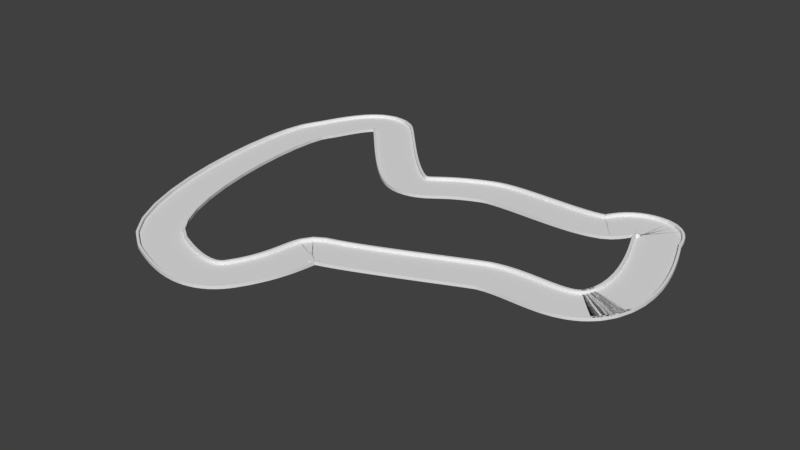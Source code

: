 # Source: Track.blend  (saved by Blender 2.79.0; exported with 4.5.12 LTS)
import bpy
from mathutils import Matrix  # noqa: F401  (used for matrix-valued properties, if any)

bpy.ops.wm.read_factory_settings(use_empty=True)
scene = bpy.context.scene
scene.name = 'Scene'

# ---- collections
col_collection_1 = bpy.data.collections.new('Collection 1'); scene.collection.children.link(col_collection_1)

# ---- world
world_world = bpy.data.worlds.new('World'); scene.world = world_world
world_world.color = (0.05088, 0.05088, 0.05088)
world_world.use_sun_shadow = False
world_world.sun_shadow_jitter_overblur = 0.0
world_world.cycles.sampling_method = 'MANUAL'

# ---- meshes
me_plane_001 = bpy.data.meshes.new('Plane.001')
me_plane_001.from_pydata([(-8.308, -12.46, 0.0), (8.308, -12.46, 0.0), (-8.308, 12.46, 0.0), (8.308, 12.46, 0.0), (-5.934, -12.46, 0.0), (-3.56, -12.46, 0.0), (-1.187, -12.46, 0.0), (1.187, -12.46, 0.0), (3.56, -12.46, 0.0), (5.934, -12.46, 0.0), (5.934, 12.46, 0.0), (3.56, 12.46, 0.0), (1.187, 12.46, 0.0), (-1.187, 12.46, 0.0), (-3.56, 12.46, 0.0), (-5.934, 12.46, 0.0), (-8.308, -12.46, 2.0), (8.308, -12.46, 2.0), (-8.308, 12.46, 2.0), (8.308, 12.46, 2.0), (-5.934, -12.46, 2.0), (-3.56, -12.46, 2.0), (-1.187, -12.46, 2.0), (1.187, -12.46, 2.0), (3.56, -12.46, 2.0), (5.934, -12.46, 2.0), (5.934, 12.46, 2.0), (3.56, 12.46, 2.0), (1.187, 12.46, 2.0), (-1.187, 12.46, 2.0), (-3.56, 12.46, 2.0), (-5.934, 12.46, 2.0), (-8.308, -13.93, 2.0), (8.308, -13.93, 2.0), (-8.308, 13.93, 2.0), (8.308, 13.93, 2.0), (-5.934, -13.93, 2.0), (-3.56, -13.93, 2.0), (-1.187, -13.93, 2.0), (1.187, -13.93, 2.0), (3.56, -13.93, 2.0), (5.934, -13.93, 2.0), (5.934, 13.93, 2.0), (3.56, 13.93, 2.0), (1.187, 13.93, 2.0), (-1.187, 13.93, 2.0), (-3.56, 13.93, 2.0), (-5.934, 13.93, 2.0), (-8.308, -13.93, 0.0), (8.308, -13.93, 0.0), (-8.308, 13.93, 0.0), (8.308, 13.93, 0.0), (-5.934, -13.93, 0.0), (-3.56, -13.93, 0.0), (-1.187, -13.93, 0.0), (1.187, -13.93, 0.0), (3.56, -13.93, 0.0), (5.934, -13.93, 0.0), (5.934, 13.93, 0.0), (3.56, 13.93, 0.0), (1.187, 13.93, 0.0), (-1.187, 13.93, 0.0), (-3.56, 13.93, 0.0), (-5.934, 13.93, 0.0)], [], [(2, 15, 31, 18), (11, 10, 26, 27), (4, 0, 16, 20), (12, 11, 27, 28), (5, 4, 20, 21), (13, 12, 28, 29), (6, 5, 21, 22), (14, 13, 29, 30), (7, 6, 22, 23), (15, 14, 30, 31), (8, 7, 23, 24), (1, 9, 25, 17), (9, 8, 24, 25), (10, 3, 19, 26), (21, 20, 36, 37), (29, 28, 44, 45), (22, 21, 37, 38), (30, 29, 45, 46), (23, 22, 38, 39), (31, 30, 46, 47), (24, 23, 39, 40), (25, 24, 40, 41), (17, 25, 41, 33), (26, 19, 35, 42), (18, 31, 47, 34), (27, 26, 42, 43), (20, 16, 32, 36), (28, 27, 43, 44), (44, 43, 59, 60), (37, 36, 52, 53), (45, 44, 60, 61), (38, 37, 53, 54), (46, 45, 61, 62), (39, 38, 54, 55), (47, 46, 62, 63), (40, 39, 55, 56), (41, 40, 56, 57), (33, 41, 57, 49), (42, 35, 51, 58), (34, 47, 63, 50), (43, 42, 58, 59), (36, 32, 48, 52)])
me_plane_001.use_remesh_preserve_volume = False
me_plane_001.use_remesh_preserve_attributes = False
me_plane_001.use_mirror_vertex_groups = False
me_plane_001.update()
me_plane = bpy.data.meshes.new('Plane')
me_plane.from_pydata([(-8.308, -12.46, 0.0), (8.308, -12.46, 0.0), (-8.308, 12.46, 0.0), (8.308, 12.46, 0.0), (-5.934, -12.46, 0.0), (-3.56, -12.46, 0.0), (-1.187, -12.46, 0.0), (1.187, -12.46, 0.0), (3.56, -12.46, 0.0), (5.934, -12.46, 0.0), (5.934, 12.46, 0.0), (3.56, 12.46, 0.0), (1.187, 12.46, 0.0), (-1.187, 12.46, 0.0), (-3.56, 12.46, 0.0), (-5.934, 12.46, 0.0)], [], [(9, 1, 3, 10), (0, 4, 15, 2), (4, 5, 14, 15), (5, 6, 13, 14), (6, 7, 12, 13), (7, 8, 11, 12), (8, 9, 10, 11)])
me_plane.use_remesh_preserve_volume = False
me_plane.use_remesh_preserve_attributes = False
me_plane.use_mirror_vertex_groups = False
me_plane.update()

# ---- curves / text
cu_beziercurve = bpy.data.curves.new('BezierCurve', 'CURVE')
cu_beziercurve.dimensions = '3D'
_sp = cu_beziercurve.splines.new('BEZIER'); _sp.bezier_points.add(11)
_sp.bezier_points.foreach_set('co', [32.78, -72.98, 3.048, -56.42, -109.9, 3.048, -73.89, -158.9, 3.048, -130.1, -158.5, 3.048, -175.6, 20.51, 3.048, -139.7, 54.59, 3.048, -73.27, -7.902, 3.048, -27.24, 13.09, 3.048, 51.65, 17.9, 3.048, 73.86, 34.36, 3.048, 84.28, 21.47, 3.048, 95.38, -57.7, 3.048])
_sp.bezier_points.foreach_set('handle_left', [55.67, -66.92, 3.048, -33.53, -103.8, 3.048, -56.99, -132.9, 3.048, -107.7, -168.3, 3.048, -190.4, 0.9301, 3.048, -160.0, 68.57, 3.048, -88.2, -5.399, 3.048, -59.54, 0.9515, 3.048, 33.69, 10.85, 3.048, 58.58, 34.64, 3.048, 84.06, 22.44, 3.048, 108.7, -30.6, 3.048])
_sp.bezier_points.foreach_set('handle_right', [26.1, -74.75, 3.048, -63.1, -111.6, 3.048, -84.37, -175.0, 3.048, -176.7, -138.0, 3.048, -171.3, 26.22, 3.048, -133.8, 50.5, 3.048, -57.56, -10.54, 3.048, -12.14, 18.76, 3.048, 59.16, 20.85, 3.048, 83.78, 34.17, 3.048, 85.24, 17.17, 3.048, 84.67, -79.53, 3.048])
for _p, _l, _r in zip(_sp.bezier_points, ['ALIGNED', 'ALIGNED', 'ALIGNED', 'ALIGNED', 'ALIGNED', 'ALIGNED', 'ALIGNED', 'ALIGNED', 'ALIGNED', 'ALIGNED', 'ALIGNED', 'ALIGNED'], ['ALIGNED', 'ALIGNED', 'ALIGNED', 'ALIGNED', 'ALIGNED', 'ALIGNED', 'ALIGNED', 'ALIGNED', 'ALIGNED', 'ALIGNED', 'ALIGNED', 'ALIGNED']): _p.handle_left_type = _l; _p.handle_right_type = _r
_sp.bezier_points.foreach_set('tilt', [-1.571, -1.571, -1.571, -1.571, -1.571, -1.571, -1.571, -1.571, -1.571, -1.571, -1.571, -1.571])
_sp.order_u = 0
_sp.order_v = 0
_sp.use_cyclic_u = True
cu_beziercurve.use_path = True
cu_beziercurve.use_path_clamp = True
cu_beziercurve.bevel_resolution = 0
cu_beziercurve.fill_mode = 'HALF'
cu_beziercurve.twist_mode = 'Z_UP'
cu_beziercurve.bevel_factor_start = 0.08367

# ---- objects
ob_beziercurve = bpy.data.objects.new('BezierCurve', cu_beziercurve)
ob_plane_001 = bpy.data.objects.new('Plane.001', me_plane_001)
ob_plane = bpy.data.objects.new('Plane', me_plane)

# ---- transforms, parenting, visibility, modifiers, constraints
ob_beziercurve.location = (0.0, 0.0, 0.0)
ob_beziercurve.lineart.crease_threshold = 0.0
_m = ob_beziercurve.modifiers.new('Solidify', 'SOLIDIFY')
_m.thickness = -0.5
_m.nonmanifold_thickness_mode = 'FIXED'
_m.nonmanifold_merge_threshold = 0.0003
ob_plane_001.location = (0.0, 0.0, 0.0)
ob_plane_001.lineart.crease_threshold = 0.0
_m = ob_plane_001.modifiers.new('Array', 'ARRAY')
_m.fit_type = 'FIT_CURVE'
_m.curve = ob_beziercurve
_m.constant_offset_displace = (0.0, 0.0, 0.0)
_m = ob_plane_001.modifiers.new('Curve', 'CURVE')
_m.object = ob_beziercurve
_m.deform_axis = 'NEG_X'
ob_plane.location = (0.0, 0.0, 0.0)
ob_plane.lineart.crease_threshold = 0.0
_m = ob_plane.modifiers.new('Array', 'ARRAY')
_m.fit_type = 'FIT_CURVE'
_m.curve = ob_beziercurve
_m.constant_offset_displace = (0.0, 0.0, 0.0)
_m = ob_plane.modifiers.new('Curve', 'CURVE')
_m.object = ob_beziercurve
_m.deform_axis = 'NEG_X'

# ---- collection membership
col_collection_1.objects.link(ob_beziercurve)
col_collection_1.objects.link(ob_plane_001)
col_collection_1.objects.link(ob_plane)

# ---- scene / render settings (as saved in the file)
scene.frame_start = 1; scene.frame_end = 250; scene.frame_set(3)
scene.render.engine = 'BLENDER_EEVEE_NEXT'
scene.render.resolution_percentage = 50
scene.render.dither_intensity = 0.0
scene.cycles.use_denoising = False
scene.cycles.samples = 128
scene.cycles.sampling_pattern = 'TABULATED_SOBOL'
scene.cycles.use_adaptive_sampling = False
scene.cycles.use_light_tree = False
scene.cycles.blur_glossy = 0.0
scene.cycles.sample_clamp_indirect = 0.0
scene.view_settings.view_transform = 'Standard'
bpy.context.view_layer.update()

# ---- added for rendering (the .blend has no active camera and no usable light): camera, sun
cam_auto = bpy.data.cameras.new('AutoCamera')
cam_auto.lens = 50.0
cam_auto.sensor_width = 36.0
cam_auto.clip_end = 6485.75
ob_auto_camera = bpy.data.objects.new('AutoCamera', cam_auto)
scene.collection.objects.link(ob_auto_camera)
ob_auto_camera.location = (328.602, -499.153, 299.196)
ob_auto_camera.rotation_euler = (1.09748, -7.21219e-08, 0.694738)
scene.camera = ob_auto_camera
light_auto_sun = bpy.data.lights.new('AutoSun', 'SUN')
light_auto_sun.energy = 3.0
light_auto_sun.angle = 0.0523599
ob_auto_sun = bpy.data.objects.new('AutoSun', light_auto_sun)
scene.collection.objects.link(ob_auto_sun)
ob_auto_sun.rotation_euler = (0.872665, 0.174533, 0.523599)
bpy.context.view_layer.update()
